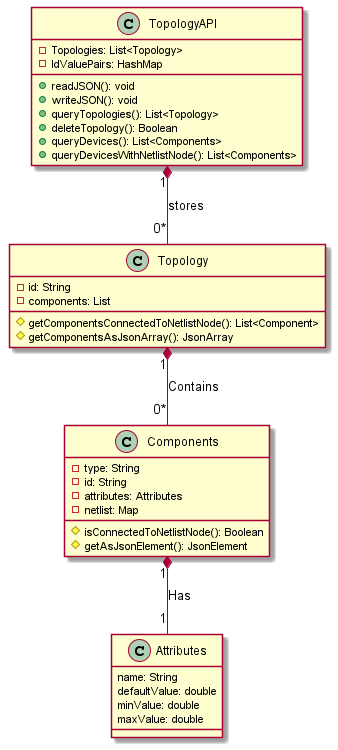

The diagram above was rendered by PlantUML. Its source (embedded in the PNG):
@startuml

class TopologyAPI {

    - Topologies: List<Topology>
    - IdValuePairs: HashMap

    + readJSON(): void
    + writeJSON(): void
    + queryTopologies(): List<Topology>
    + deleteTopology(): Boolean
    + queryDevices(): List<Components>
    + queryDevicesWithNetlistNode(): List<Components>

}

class Topology {
    - id: String
    - components: List
    # getComponentsConnectedToNetlistNode(): List<Component>
    # getComponentsAsJsonArray(): JsonArray
}

class Components {
    -type: String
    -id: String
    -attributes: Attributes
    -netlist: Map
    # isConnectedToNetlistNode(): Boolean
    # getAsJsonElement(): JsonElement
}

class Attributes {
    name: String
    defaultValue: double
    minValue: double
    maxValue: double
}

TopologyAPI "1" *-- "0*" Topology: stores
Topology "1" *-- "0*" Components : Contains
Components "1" *-- "1" Attributes : Has
@enduml